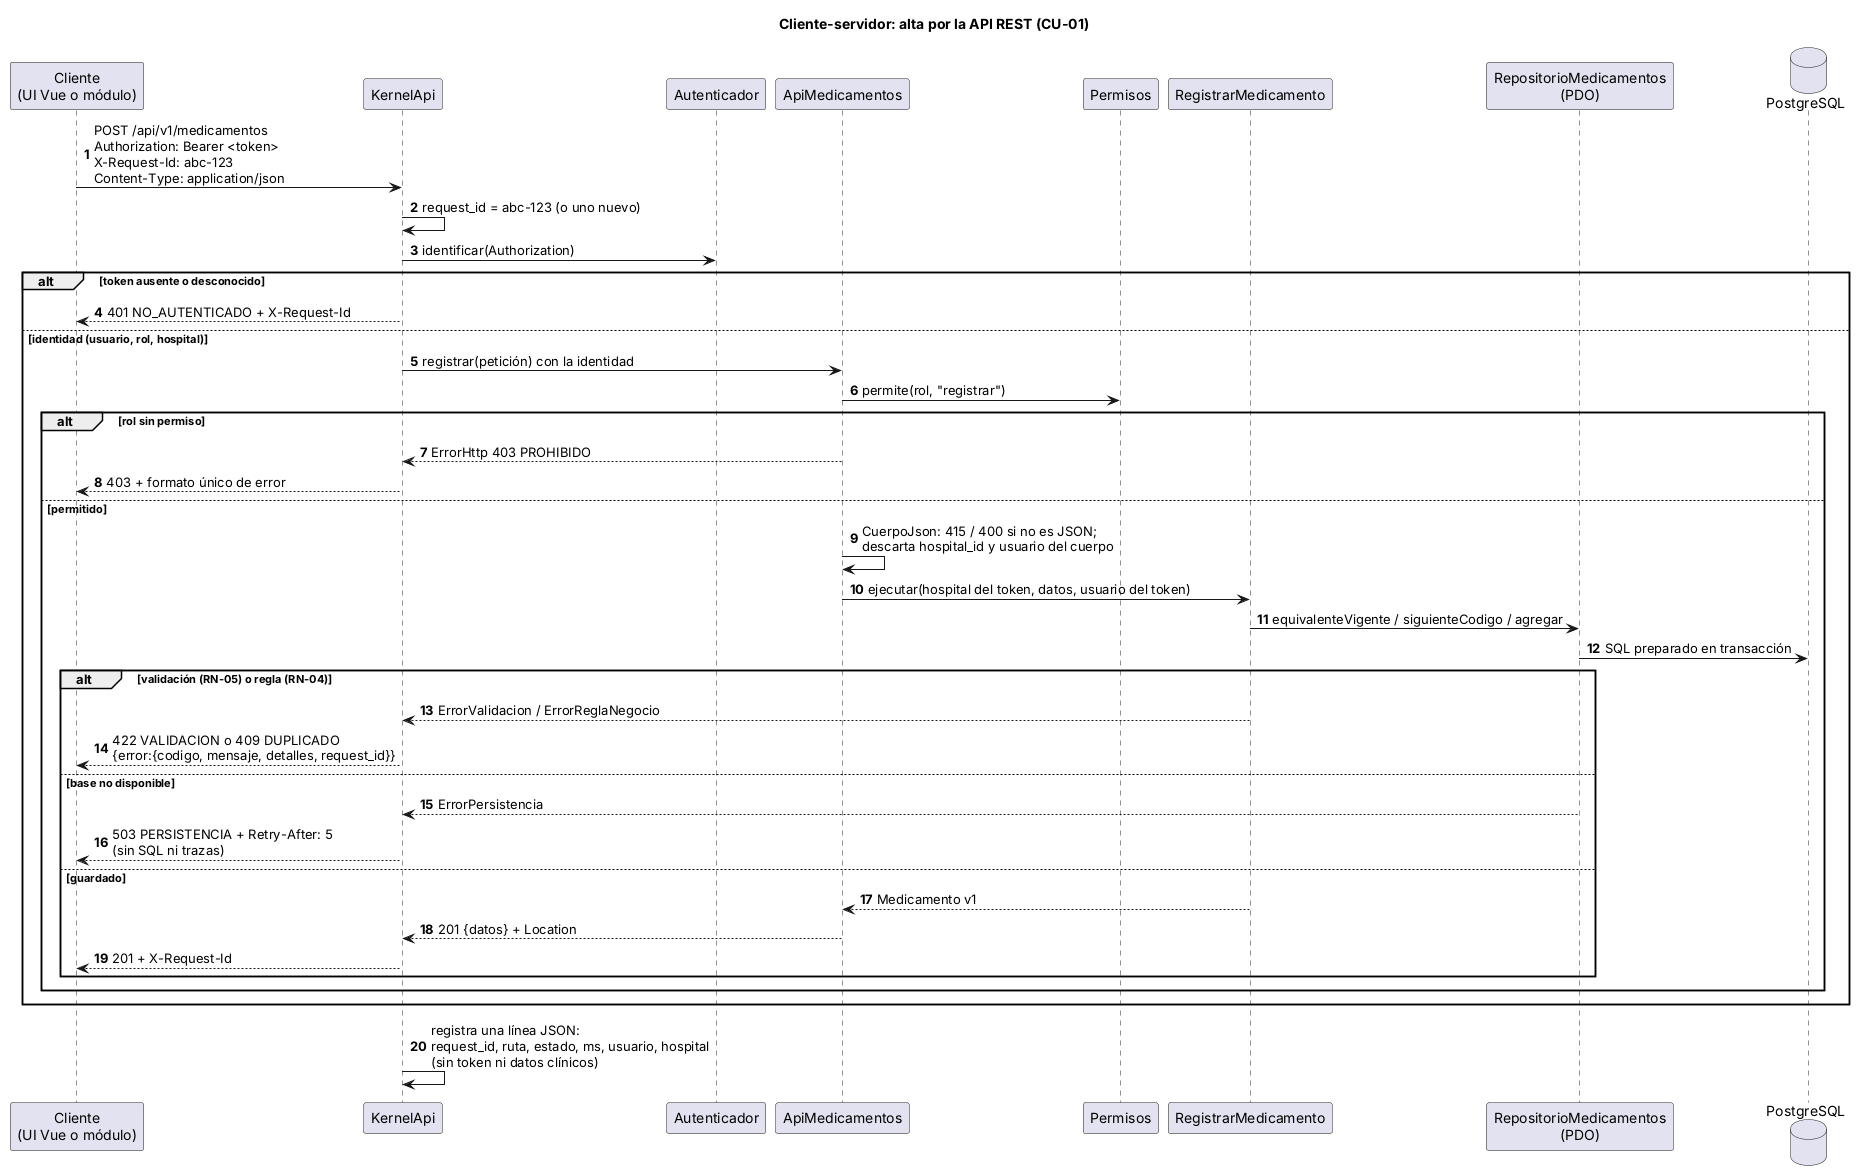

The diagram above was rendered by PlantUML. Its source (embedded in the PNG):
@startuml secuencia-api-alta
' Catálogo de medicamentos - Semana 5 - Cliente-servidor: POST /api/v1/medicamentos
autonumber
title Cliente-servidor: alta por la API REST (CU-01)
participant "Cliente\n(UI Vue o módulo)" as CLI
participant "KernelApi" as K
participant "Autenticador" as AUT
participant "ApiMedicamentos" as API
participant "Permisos" as PER
participant "RegistrarMedicamento" as CU
participant "RepositorioMedicamentos\n(PDO)" as REPO
database "PostgreSQL" as BD

CLI -> K : POST /api/v1/medicamentos\nAuthorization: Bearer <token>\nX-Request-Id: abc-123\nContent-Type: application/json
K -> K : request_id = abc-123 (o uno nuevo)
K -> AUT : identificar(Authorization)
alt token ausente o desconocido
  K --> CLI : 401 NO_AUTENTICADO + X-Request-Id
else identidad (usuario, rol, hospital)
  K -> API : registrar(petición) con la identidad
  API -> PER : permite(rol, "registrar")
  alt rol sin permiso
    API --> K : ErrorHttp 403 PROHIBIDO
    K --> CLI : 403 + formato único de error
  else permitido
    API -> API : CuerpoJson: 415 / 400 si no es JSON;\ndescarta hospital_id y usuario del cuerpo
    API -> CU : ejecutar(hospital del token, datos, usuario del token)
    CU -> REPO : equivalenteVigente / siguienteCodigo / agregar
    REPO -> BD : SQL preparado en transacción
    alt validación (RN-05) o regla (RN-04)
      CU --> K : ErrorValidacion / ErrorReglaNegocio
      K --> CLI : 422 VALIDACION o 409 DUPLICADO\n{error:{codigo, mensaje, detalles, request_id}}
    else base no disponible
      REPO --> K : ErrorPersistencia
      K --> CLI : 503 PERSISTENCIA + Retry-After: 5\n(sin SQL ni trazas)
    else guardado
      CU --> API : Medicamento v1
      API --> K : 201 {datos} + Location
      K --> CLI : 201 + X-Request-Id
    end
  end
end
K -> K : registra una línea JSON:\nrequest_id, ruta, estado, ms, usuario, hospital\n(sin token ni datos clínicos)
@enduml